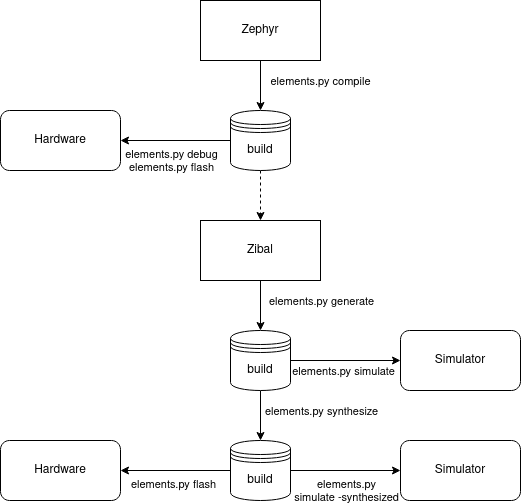

The diagram above was exported from draw.io. Its source (the exported page's mxGraphModel, read from the mxfile embedded in the PNG):
<mxGraphModel dx="1350" dy="804" grid="1" gridSize="10" guides="1" tooltips="1" connect="1" arrows="1" fold="1" page="1" pageScale="1" pageWidth="850" pageHeight="1100" math="0" shadow="0">
  <root>
    <mxCell id="0" />
    <mxCell id="1" parent="0" />
    <mxCell id="Ju5SZnJrVJXSITmslyh0-6" style="edgeStyle=orthogonalEdgeStyle;rounded=0;orthogonalLoop=1;jettySize=auto;html=1;exitX=0.5;exitY=1;exitDx=0;exitDy=0;entryX=0.5;entryY=0;entryDx=0;entryDy=0;dashed=1;" parent="1" source="Ju5SZnJrVJXSITmslyh0-1" target="Ju5SZnJrVJXSITmslyh0-5" edge="1">
      <mxGeometry relative="1" as="geometry" />
    </mxCell>
    <mxCell id="Ju5SZnJrVJXSITmslyh0-29" style="edgeStyle=orthogonalEdgeStyle;rounded=0;orthogonalLoop=1;jettySize=auto;html=1;exitX=0;exitY=0.5;exitDx=0;exitDy=0;entryX=1;entryY=0.5;entryDx=0;entryDy=0;" parent="1" source="Ju5SZnJrVJXSITmslyh0-1" target="Ju5SZnJrVJXSITmslyh0-25" edge="1">
      <mxGeometry relative="1" as="geometry" />
    </mxCell>
    <mxCell id="Ju5SZnJrVJXSITmslyh0-30" value="&lt;div&gt;elements.py debug&lt;br&gt;elements.py flash&lt;br&gt;&lt;/div&gt;" style="edgeLabel;html=1;align=center;verticalAlign=middle;resizable=0;points=[];" parent="Ju5SZnJrVJXSITmslyh0-29" vertex="1" connectable="0">
      <mxGeometry x="0.2788" relative="1" as="geometry">
        <mxPoint x="10.34" y="20" as="offset" />
      </mxGeometry>
    </mxCell>
    <mxCell id="Ju5SZnJrVJXSITmslyh0-1" value="build" style="shape=datastore;whiteSpace=wrap;html=1;" parent="1" vertex="1">
      <mxGeometry x="370" y="150" width="60" height="60" as="geometry" />
    </mxCell>
    <mxCell id="Ju5SZnJrVJXSITmslyh0-3" style="edgeStyle=orthogonalEdgeStyle;rounded=0;orthogonalLoop=1;jettySize=auto;html=1;entryX=0.5;entryY=0;entryDx=0;entryDy=0;exitX=0.5;exitY=1;exitDx=0;exitDy=0;" parent="1" source="Ju5SZnJrVJXSITmslyh0-2" target="Ju5SZnJrVJXSITmslyh0-1" edge="1">
      <mxGeometry relative="1" as="geometry">
        <Array as="points">
          <mxPoint x="400" y="150" />
          <mxPoint x="400" y="150" />
        </Array>
      </mxGeometry>
    </mxCell>
    <mxCell id="Ju5SZnJrVJXSITmslyh0-4" value="&lt;div&gt;elements.py compile&lt;/div&gt;" style="edgeLabel;html=1;align=center;verticalAlign=middle;resizable=0;points=[];" parent="Ju5SZnJrVJXSITmslyh0-3" vertex="1" connectable="0">
      <mxGeometry x="-0.1776" relative="1" as="geometry">
        <mxPoint x="59.989999999999995" y="-0.5700000000000003" as="offset" />
      </mxGeometry>
    </mxCell>
    <mxCell id="Ju5SZnJrVJXSITmslyh0-2" value="Zephyr" style="rounded=0;whiteSpace=wrap;html=1;" parent="1" vertex="1">
      <mxGeometry x="340" y="40" width="120" height="60" as="geometry" />
    </mxCell>
    <mxCell id="Ju5SZnJrVJXSITmslyh0-7" style="edgeStyle=orthogonalEdgeStyle;rounded=0;orthogonalLoop=1;jettySize=auto;html=1;exitX=0.5;exitY=1;exitDx=0;exitDy=0;entryX=0.5;entryY=0;entryDx=0;entryDy=0;" parent="1" source="Ju5SZnJrVJXSITmslyh0-5" target="Ju5SZnJrVJXSITmslyh0-12" edge="1">
      <mxGeometry relative="1" as="geometry" />
    </mxCell>
    <mxCell id="Ju5SZnJrVJXSITmslyh0-8" value="&lt;div&gt;elements.py generate&lt;br&gt;&lt;/div&gt;" style="edgeLabel;html=1;align=center;verticalAlign=middle;resizable=0;points=[];" parent="Ju5SZnJrVJXSITmslyh0-7" vertex="1" connectable="0">
      <mxGeometry x="-0.3878" relative="1" as="geometry">
        <mxPoint x="60" y="4.999999999999999" as="offset" />
      </mxGeometry>
    </mxCell>
    <mxCell id="Ju5SZnJrVJXSITmslyh0-5" value="&lt;div&gt;Zibal&lt;/div&gt;" style="rounded=0;whiteSpace=wrap;html=1;" parent="1" vertex="1">
      <mxGeometry x="340" y="260" width="120" height="60" as="geometry" />
    </mxCell>
    <mxCell id="Ju5SZnJrVJXSITmslyh0-9" value="&lt;div&gt;Simulator&lt;/div&gt;" style="rounded=1;whiteSpace=wrap;html=1;" parent="1" vertex="1">
      <mxGeometry x="540" y="370" width="120" height="60" as="geometry" />
    </mxCell>
    <mxCell id="Ju5SZnJrVJXSITmslyh0-14" style="edgeStyle=orthogonalEdgeStyle;rounded=0;orthogonalLoop=1;jettySize=auto;html=1;exitX=1;exitY=0.5;exitDx=0;exitDy=0;entryX=0;entryY=0.5;entryDx=0;entryDy=0;" parent="1" source="Ju5SZnJrVJXSITmslyh0-12" target="Ju5SZnJrVJXSITmslyh0-9" edge="1">
      <mxGeometry relative="1" as="geometry" />
    </mxCell>
    <mxCell id="Ju5SZnJrVJXSITmslyh0-15" value="elements.py simulate" style="edgeLabel;html=1;align=center;verticalAlign=middle;resizable=0;points=[];" parent="Ju5SZnJrVJXSITmslyh0-14" vertex="1" connectable="0">
      <mxGeometry x="-0.2244" y="1" relative="1" as="geometry">
        <mxPoint x="9.66" y="11" as="offset" />
      </mxGeometry>
    </mxCell>
    <mxCell id="Ju5SZnJrVJXSITmslyh0-20" style="edgeStyle=orthogonalEdgeStyle;rounded=0;orthogonalLoop=1;jettySize=auto;html=1;exitX=0.5;exitY=1;exitDx=0;exitDy=0;entryX=0.5;entryY=0;entryDx=0;entryDy=0;" parent="1" source="Ju5SZnJrVJXSITmslyh0-12" target="Ju5SZnJrVJXSITmslyh0-19" edge="1">
      <mxGeometry relative="1" as="geometry" />
    </mxCell>
    <mxCell id="Ju5SZnJrVJXSITmslyh0-21" value="&lt;div&gt;elements.py synthesize&lt;/div&gt;" style="edgeLabel;html=1;align=center;verticalAlign=middle;resizable=0;points=[];" parent="Ju5SZnJrVJXSITmslyh0-20" vertex="1" connectable="0">
      <mxGeometry x="-0.3657" relative="1" as="geometry">
        <mxPoint x="60" y="4.000000000000002" as="offset" />
      </mxGeometry>
    </mxCell>
    <mxCell id="Ju5SZnJrVJXSITmslyh0-12" value="build" style="shape=datastore;whiteSpace=wrap;html=1;" parent="1" vertex="1">
      <mxGeometry x="370" y="370" width="60" height="60" as="geometry" />
    </mxCell>
    <mxCell id="Ju5SZnJrVJXSITmslyh0-23" style="edgeStyle=orthogonalEdgeStyle;rounded=0;orthogonalLoop=1;jettySize=auto;html=1;exitX=1;exitY=0.5;exitDx=0;exitDy=0;entryX=0;entryY=0.5;entryDx=0;entryDy=0;" parent="1" source="Ju5SZnJrVJXSITmslyh0-19" target="Ju5SZnJrVJXSITmslyh0-22" edge="1">
      <mxGeometry relative="1" as="geometry">
        <mxPoint x="558" y="514" as="targetPoint" />
      </mxGeometry>
    </mxCell>
    <mxCell id="Ju5SZnJrVJXSITmslyh0-24" value="&lt;div&gt;elements.py&lt;/div&gt;&lt;div&gt;simulate -synthesized&lt;br&gt;&lt;/div&gt;" style="edgeLabel;html=1;align=center;verticalAlign=middle;resizable=0;points=[];" parent="Ju5SZnJrVJXSITmslyh0-23" vertex="1" connectable="0">
      <mxGeometry x="-0.1662" y="-1" relative="1" as="geometry">
        <mxPoint x="9.2" y="19" as="offset" />
      </mxGeometry>
    </mxCell>
    <mxCell id="Ju5SZnJrVJXSITmslyh0-27" style="edgeStyle=orthogonalEdgeStyle;rounded=0;orthogonalLoop=1;jettySize=auto;html=1;exitX=0;exitY=0.5;exitDx=0;exitDy=0;entryX=1;entryY=0.5;entryDx=0;entryDy=0;" parent="1" source="Ju5SZnJrVJXSITmslyh0-19" target="Ju5SZnJrVJXSITmslyh0-26" edge="1">
      <mxGeometry relative="1" as="geometry" />
    </mxCell>
    <mxCell id="Ju5SZnJrVJXSITmslyh0-28" value="&lt;div&gt;elements.py flash&lt;/div&gt;&lt;div&gt;&lt;br&gt;&lt;/div&gt;" style="edgeLabel;html=1;align=center;verticalAlign=middle;resizable=0;points=[];" parent="Ju5SZnJrVJXSITmslyh0-27" vertex="1" connectable="0">
      <mxGeometry x="0.3752" relative="1" as="geometry">
        <mxPoint x="18.57" y="20" as="offset" />
      </mxGeometry>
    </mxCell>
    <mxCell id="Ju5SZnJrVJXSITmslyh0-19" value="build" style="shape=datastore;whiteSpace=wrap;html=1;" parent="1" vertex="1">
      <mxGeometry x="370" y="480" width="60" height="60" as="geometry" />
    </mxCell>
    <mxCell id="Ju5SZnJrVJXSITmslyh0-22" value="&lt;div&gt;Simulator&lt;/div&gt;" style="rounded=1;whiteSpace=wrap;html=1;" parent="1" vertex="1">
      <mxGeometry x="540" y="480" width="120" height="60" as="geometry" />
    </mxCell>
    <mxCell id="Ju5SZnJrVJXSITmslyh0-25" value="Hardware" style="rounded=1;whiteSpace=wrap;html=1;" parent="1" vertex="1">
      <mxGeometry x="140" y="150" width="120" height="60" as="geometry" />
    </mxCell>
    <mxCell id="Ju5SZnJrVJXSITmslyh0-26" value="Hardware" style="rounded=1;whiteSpace=wrap;html=1;" parent="1" vertex="1">
      <mxGeometry x="140" y="480" width="120" height="60" as="geometry" />
    </mxCell>
  </root>
</mxGraphModel>